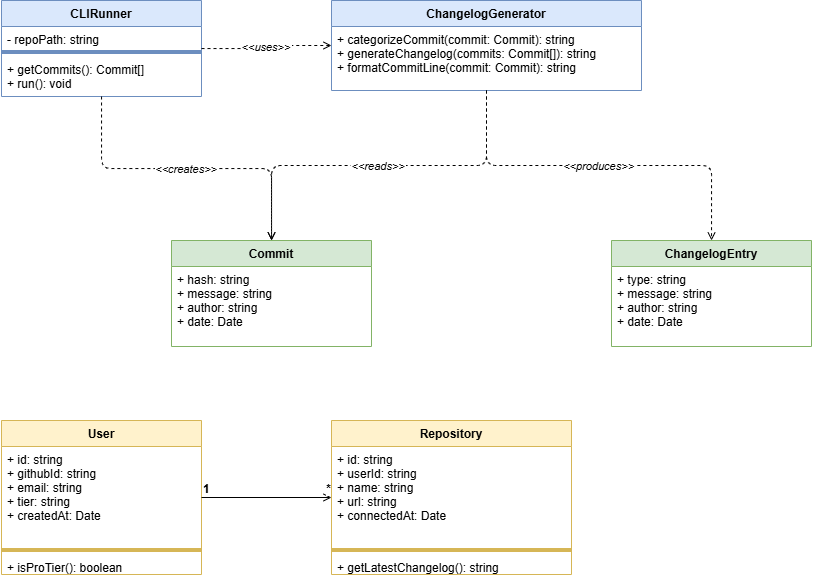

The diagram above was exported from draw.io. Its source (the exported page's mxGraphModel, read from the mxfile embedded in the PNG):
<mxGraphModel dx="1347" dy="751" grid="1" gridSize="10" guides="1" tooltips="1" connect="1" arrows="1" fold="1" page="1" pageScale="1" pageWidth="1654" pageHeight="1169" math="0" shadow="0">
  <root>
    <mxCell id="0" />
    <mxCell id="1" parent="0" />
    <mxCell id="10" parent="1" style="swimlane;fontStyle=1;align=center;startSize=26;fillColor=#dae8fc;strokeColor=#6c8ebf;" value="CLIRunner" vertex="1">
      <mxGeometry height="96" width="200" x="50" y="70" as="geometry" />
    </mxCell>
    <mxCell id="11" parent="10" style="text;strokeColor=none;fillColor=none;align=left;verticalAlign=top;spacingLeft=4;spacingRight=4;overflow=hidden;rotatable=0;" value="- repoPath: string" vertex="1">
      <mxGeometry height="22" width="200" y="26" as="geometry" />
    </mxCell>
    <mxCell id="12" parent="10" style="line;strokeColor=#6c8ebf;fillColor=none;" value="" vertex="1">
      <mxGeometry height="8" width="200" y="48" as="geometry" />
    </mxCell>
    <mxCell id="13" parent="10" style="text;strokeColor=none;fillColor=none;align=left;verticalAlign=top;spacingLeft=4;spacingRight=4;overflow=hidden;rotatable=0;" value="+ getCommits(): Commit[]&#10;+ run(): void" vertex="1">
      <mxGeometry height="40" width="200" y="56" as="geometry" />
    </mxCell>
    <mxCell id="20" parent="1" style="swimlane;fontStyle=1;align=center;startSize=26;fillColor=#dae8fc;strokeColor=#6c8ebf;" value="ChangelogGenerator" vertex="1">
      <mxGeometry height="90" width="310" x="380" y="70" as="geometry" />
    </mxCell>
    <mxCell id="21" parent="20" style="text;strokeColor=none;fillColor=none;align=left;verticalAlign=top;spacingLeft=4;spacingRight=4;overflow=hidden;rotatable=0;" value="+ categorizeCommit(commit: Commit): string&#10;+ generateChangelog(commits: Commit[]): string&#10;+ formatCommitLine(commit: Commit): string" vertex="1">
      <mxGeometry height="64" width="310" y="26" as="geometry" />
    </mxCell>
    <mxCell id="30" parent="1" style="swimlane;fontStyle=1;align=center;startSize=26;fillColor=#d5e8d4;strokeColor=#82b366;" value="Commit" vertex="1">
      <mxGeometry height="106" width="200" x="220" y="310" as="geometry" />
    </mxCell>
    <mxCell id="31" parent="30" style="text;strokeColor=none;fillColor=none;align=left;verticalAlign=top;spacingLeft=4;spacingRight=4;overflow=hidden;rotatable=0;" value="+ hash: string&#10;+ message: string&#10;+ author: string&#10;+ date: Date" vertex="1">
      <mxGeometry height="80" width="200" y="26" as="geometry" />
    </mxCell>
    <mxCell id="40" parent="1" style="swimlane;fontStyle=1;align=center;startSize=26;fillColor=#d5e8d4;strokeColor=#82b366;" value="ChangelogEntry" vertex="1">
      <mxGeometry height="106" width="200" x="660" y="310" as="geometry" />
    </mxCell>
    <mxCell id="41" parent="40" style="text;strokeColor=none;fillColor=none;align=left;verticalAlign=top;spacingLeft=4;spacingRight=4;overflow=hidden;rotatable=0;" value="+ type: string&#10;+ message: string&#10;+ author: string&#10;+ date: Date" vertex="1">
      <mxGeometry height="80" width="200" y="26" as="geometry" />
    </mxCell>
    <mxCell id="50" parent="1" style="swimlane;fontStyle=1;align=center;startSize=26;fillColor=#fff2cc;strokeColor=#d6b656;" value="User" vertex="1">
      <mxGeometry height="154" width="200" x="50" y="490" as="geometry" />
    </mxCell>
    <mxCell id="51" parent="50" style="text;strokeColor=none;fillColor=none;align=left;verticalAlign=top;spacingLeft=4;spacingRight=4;overflow=hidden;rotatable=0;" value="+ id: string&#10;+ githubId: string&#10;+ email: string&#10;+ tier: string&#10;+ createdAt: Date" vertex="1">
      <mxGeometry height="100" width="200" y="26" as="geometry" />
    </mxCell>
    <mxCell id="52" parent="50" style="line;strokeColor=#d6b656;fillColor=none;" value="" vertex="1">
      <mxGeometry height="8" width="200" y="126" as="geometry" />
    </mxCell>
    <mxCell id="53" parent="50" style="text;strokeColor=none;fillColor=none;align=left;verticalAlign=top;spacingLeft=4;spacingRight=4;overflow=hidden;rotatable=0;" value="+ isProTier(): boolean" vertex="1">
      <mxGeometry height="20" width="200" y="134" as="geometry" />
    </mxCell>
    <mxCell id="60" parent="1" style="swimlane;fontStyle=1;align=center;startSize=26;fillColor=#fff2cc;strokeColor=#d6b656;" value="Repository" vertex="1">
      <mxGeometry height="154" width="240" x="380" y="490" as="geometry" />
    </mxCell>
    <mxCell id="61" parent="60" style="text;strokeColor=none;fillColor=none;align=left;verticalAlign=top;spacingLeft=4;spacingRight=4;overflow=hidden;rotatable=0;" value="+ id: string&#10;+ userId: string&#10;+ name: string&#10;+ url: string&#10;+ connectedAt: Date" vertex="1">
      <mxGeometry height="100" width="240" y="26" as="geometry" />
    </mxCell>
    <mxCell id="62" parent="60" style="line;strokeColor=#d6b656;fillColor=none;" value="" vertex="1">
      <mxGeometry height="8" width="240" y="126" as="geometry" />
    </mxCell>
    <mxCell id="63" parent="60" style="text;strokeColor=none;fillColor=none;align=left;verticalAlign=top;spacingLeft=4;spacingRight=4;overflow=hidden;rotatable=0;" value="+ getLatestChangelog(): string" vertex="1">
      <mxGeometry height="20" width="240" y="134" as="geometry" />
    </mxCell>
    <mxCell id="70" edge="1" parent="1" source="10" style="edgeStyle=orthogonalEdgeStyle;dashed=1;endArrow=open;endFill=0;fontSize=11;fontStyle=2;" target="20" value="&lt;&lt;uses&gt;&gt;">
      <mxGeometry relative="1" as="geometry" />
    </mxCell>
    <mxCell id="71" edge="1" parent="1" source="10" style="edgeStyle=orthogonalEdgeStyle;dashed=1;endArrow=open;endFill=0;fontSize=11;fontStyle=2;" target="30" value="&lt;&lt;creates&gt;&gt;">
      <mxGeometry relative="1" as="geometry" />
    </mxCell>
    <mxCell id="72" edge="1" parent="1" source="20" style="edgeStyle=orthogonalEdgeStyle;dashed=1;endArrow=open;endFill=0;fontSize=11;fontStyle=2;" target="30" value="&lt;&lt;reads&gt;&gt;">
      <mxGeometry relative="1" as="geometry" />
    </mxCell>
    <mxCell id="73" edge="1" parent="1" source="20" style="edgeStyle=orthogonalEdgeStyle;dashed=1;endArrow=open;endFill=0;fontSize=11;fontStyle=2;" target="40" value="&lt;&lt;produces&gt;&gt;">
      <mxGeometry relative="1" as="geometry" />
    </mxCell>
    <mxCell id="74" edge="1" parent="1" source="50" style="endArrow=open;endFill=0;startArrow=none;edgeStyle=orthogonalEdgeStyle;" target="60" value="">
      <mxGeometry relative="1" as="geometry" />
    </mxCell>
    <mxCell id="75" connectable="0" parent="74" style="resizable=0;html=1;align=left;verticalAlign=bottom;labelBackgroundColor=#ffffff;fontSize=12;fontStyle=1;" value="1" vertex="1">
      <mxGeometry relative="1" x="-1" as="geometry">
        <mxPoint as="offset" />
      </mxGeometry>
    </mxCell>
    <mxCell id="76" connectable="0" parent="74" style="resizable=0;html=1;align=right;verticalAlign=bottom;labelBackgroundColor=#ffffff;fontSize=12;fontStyle=1;" value="*" vertex="1">
      <mxGeometry relative="1" x="1" as="geometry">
        <mxPoint as="offset" />
      </mxGeometry>
    </mxCell>
  </root>
</mxGraphModel>